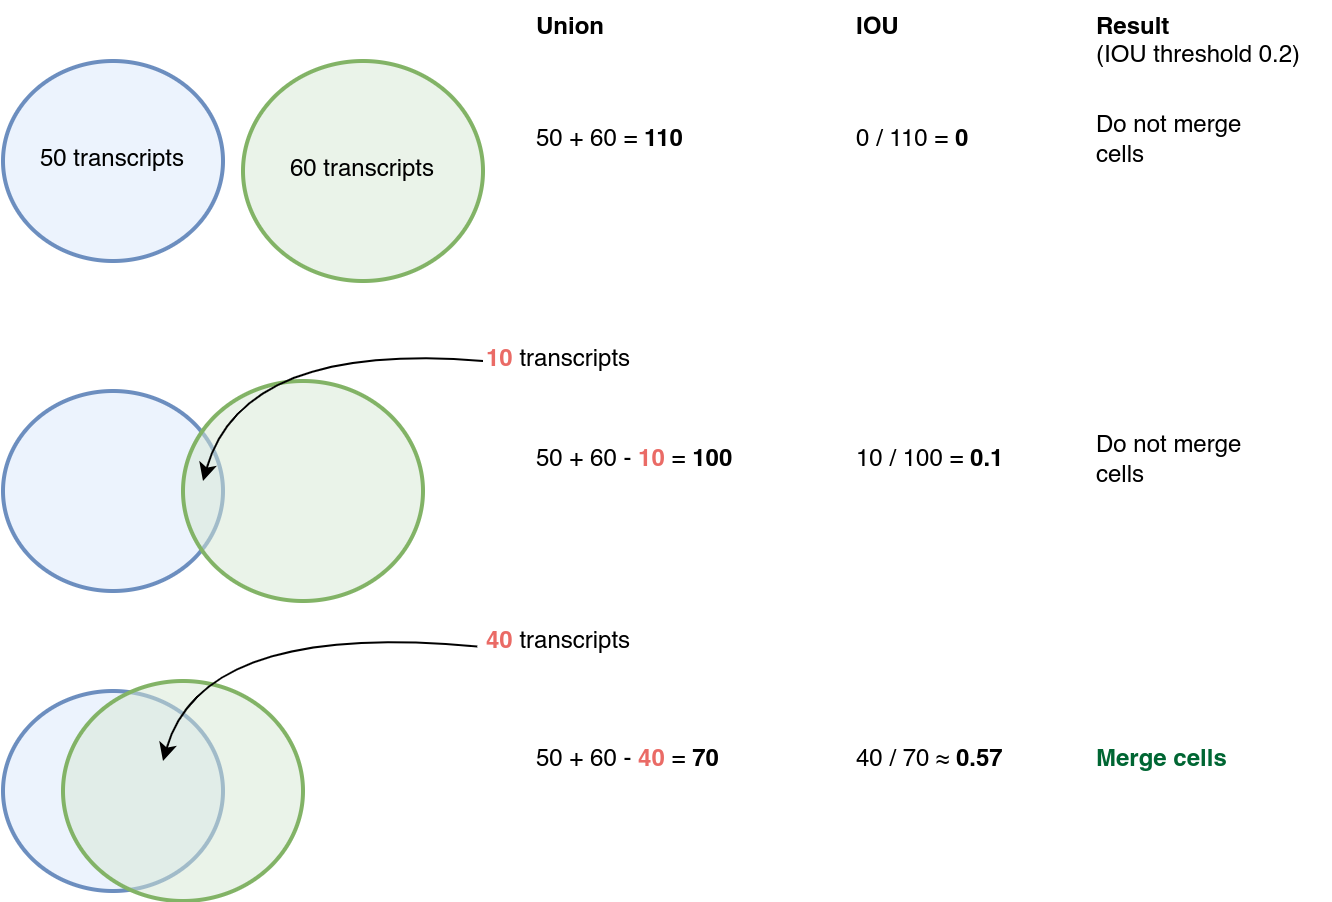

The diagram above was exported from draw.io. Its source (the exported page's mxGraphModel, read from the mxfile embedded in the PNG):
<mxGraphModel dx="1434" dy="846" grid="1" gridSize="10" guides="1" tooltips="1" connect="1" arrows="1" fold="1" page="1" pageScale="1" pageWidth="850" pageHeight="1100" math="0" shadow="0">
  <root>
    <mxCell id="0" />
    <mxCell id="1" parent="0" />
    <mxCell id="FNXXeyAeAlv59N1Sj4fr-1" value="50 transcripts" style="ellipse;whiteSpace=wrap;html=1;fillColor=#dae8fc;strokeColor=#6c8ebf;fillOpacity=50;strokeWidth=2;" parent="1" vertex="1">
      <mxGeometry x="135" y="60" width="110" height="100" as="geometry" />
    </mxCell>
    <mxCell id="FNXXeyAeAlv59N1Sj4fr-7" value="60 transcripts" style="ellipse;whiteSpace=wrap;html=1;fillColor=#d5e8d4;strokeColor=#82b366;fillOpacity=50;strokeWidth=2;" parent="1" vertex="1">
      <mxGeometry x="255" y="60" width="120" height="110" as="geometry" />
    </mxCell>
    <mxCell id="FNXXeyAeAlv59N1Sj4fr-8" value="" style="ellipse;whiteSpace=wrap;html=1;fillColor=#dae8fc;strokeColor=#6c8ebf;fillOpacity=50;strokeWidth=2;" parent="1" vertex="1">
      <mxGeometry x="135" y="225" width="110" height="100" as="geometry" />
    </mxCell>
    <mxCell id="FNXXeyAeAlv59N1Sj4fr-9" value="" style="ellipse;whiteSpace=wrap;html=1;fillColor=#d5e8d4;strokeColor=#82b366;fillOpacity=50;strokeWidth=2;" parent="1" vertex="1">
      <mxGeometry x="225" y="220" width="120" height="110" as="geometry" />
    </mxCell>
    <mxCell id="FNXXeyAeAlv59N1Sj4fr-10" value="" style="ellipse;whiteSpace=wrap;html=1;fillColor=#dae8fc;strokeColor=#6c8ebf;fillOpacity=50;strokeWidth=2;" parent="1" vertex="1">
      <mxGeometry x="135" y="375" width="110" height="100" as="geometry" />
    </mxCell>
    <mxCell id="FNXXeyAeAlv59N1Sj4fr-11" value="" style="ellipse;whiteSpace=wrap;html=1;fillColor=#d5e8d4;strokeColor=#82b366;fillOpacity=50;strokeWidth=2;" parent="1" vertex="1">
      <mxGeometry x="165" y="370" width="120" height="110" as="geometry" />
    </mxCell>
    <mxCell id="FNXXeyAeAlv59N1Sj4fr-12" value="" style="endArrow=classic;html=1;curved=1;entryX=0.25;entryY=0.727;entryDx=0;entryDy=0;entryPerimeter=0;exitX=0;exitY=0.5;exitDx=0;exitDy=0;" parent="1" source="FNXXeyAeAlv59N1Sj4fr-13" edge="1">
      <mxGeometry width="50" height="50" relative="1" as="geometry">
        <mxPoint x="365" y="210" as="sourcePoint" />
        <mxPoint x="235" y="269.97" as="targetPoint" />
        <Array as="points">
          <mxPoint x="255" y="200" />
        </Array>
      </mxGeometry>
    </mxCell>
    <mxCell id="FNXXeyAeAlv59N1Sj4fr-13" value="&lt;b&gt;&lt;font color=&quot;#ea6b66&quot;&gt;10&lt;/font&gt;&lt;/b&gt; transcripts" style="rounded=0;whiteSpace=wrap;html=1;fillColor=none;strokeColor=none;align=left;" parent="1" vertex="1">
      <mxGeometry x="375" y="200" width="90" height="20" as="geometry" />
    </mxCell>
    <mxCell id="FNXXeyAeAlv59N1Sj4fr-14" value="" style="endArrow=classic;html=1;curved=1;entryX=0.25;entryY=0.727;entryDx=0;entryDy=0;entryPerimeter=0;exitX=-0.032;exitY=0.586;exitDx=0;exitDy=0;exitPerimeter=0;" parent="1" source="FNXXeyAeAlv59N1Sj4fr-15" edge="1">
      <mxGeometry width="50" height="50" relative="1" as="geometry">
        <mxPoint x="345" y="350" as="sourcePoint" />
        <mxPoint x="215" y="409.97" as="targetPoint" />
        <Array as="points">
          <mxPoint x="235" y="340" />
        </Array>
      </mxGeometry>
    </mxCell>
    <mxCell id="FNXXeyAeAlv59N1Sj4fr-15" value="&lt;font color=&quot;#ea6b66&quot;&gt;&lt;b&gt;40&lt;/b&gt;&lt;/font&gt; transcripts" style="rounded=0;whiteSpace=wrap;html=1;fillColor=none;strokeColor=none;align=left;" parent="1" vertex="1">
      <mxGeometry x="375" y="341" width="90" height="20" as="geometry" />
    </mxCell>
    <mxCell id="FNXXeyAeAlv59N1Sj4fr-16" value="50 + 60 = &lt;b&gt;110&lt;/b&gt;" style="rounded=0;whiteSpace=wrap;html=1;fillColor=none;strokeColor=none;align=left;" parent="1" vertex="1">
      <mxGeometry x="400" y="90" width="90" height="20" as="geometry" />
    </mxCell>
    <mxCell id="FNXXeyAeAlv59N1Sj4fr-17" value="&lt;b&gt;Union&lt;/b&gt;" style="rounded=0;whiteSpace=wrap;html=1;fillColor=none;strokeColor=none;align=left;verticalAlign=top;" parent="1" vertex="1">
      <mxGeometry x="400" y="30" width="90" height="20" as="geometry" />
    </mxCell>
    <mxCell id="FNXXeyAeAlv59N1Sj4fr-18" value="50 + 60 - &lt;font color=&quot;#ea6b66&quot;&gt;&lt;b&gt;10&lt;/b&gt;&lt;/font&gt; = &lt;b&gt;100&lt;/b&gt;" style="rounded=0;whiteSpace=wrap;html=1;fillColor=none;strokeColor=none;align=left;" parent="1" vertex="1">
      <mxGeometry x="400" y="250" width="120" height="20" as="geometry" />
    </mxCell>
    <mxCell id="FNXXeyAeAlv59N1Sj4fr-19" value="50 + 60 - &lt;font color=&quot;#ea6b66&quot;&gt;&lt;b&gt;40&lt;/b&gt;&lt;/font&gt; = &lt;b&gt;70&lt;/b&gt;" style="rounded=0;whiteSpace=wrap;html=1;fillColor=none;strokeColor=none;align=left;" parent="1" vertex="1">
      <mxGeometry x="400" y="400" width="120" height="20" as="geometry" />
    </mxCell>
    <mxCell id="FNXXeyAeAlv59N1Sj4fr-20" value="&lt;b&gt;IOU&lt;/b&gt;" style="rounded=0;whiteSpace=wrap;html=1;fillColor=none;strokeColor=none;align=left;verticalAlign=top;" parent="1" vertex="1">
      <mxGeometry x="560" y="30" width="90" height="20" as="geometry" />
    </mxCell>
    <mxCell id="FNXXeyAeAlv59N1Sj4fr-21" value="0 / 110 = &lt;b&gt;0&lt;/b&gt;" style="rounded=0;whiteSpace=wrap;html=1;fillColor=none;strokeColor=none;align=left;" parent="1" vertex="1">
      <mxGeometry x="560" y="90" width="90" height="20" as="geometry" />
    </mxCell>
    <mxCell id="FNXXeyAeAlv59N1Sj4fr-22" value="10 / 100 = &lt;b&gt;0.1&lt;/b&gt;" style="rounded=0;whiteSpace=wrap;html=1;fillColor=none;strokeColor=none;align=left;" parent="1" vertex="1">
      <mxGeometry x="560" y="250" width="90" height="20" as="geometry" />
    </mxCell>
    <mxCell id="FNXXeyAeAlv59N1Sj4fr-23" value="40 / 70&amp;nbsp;≈ &lt;b&gt;0.57&lt;/b&gt;" style="rounded=0;whiteSpace=wrap;html=1;fillColor=none;strokeColor=none;align=left;" parent="1" vertex="1">
      <mxGeometry x="560" y="400" width="90" height="20" as="geometry" />
    </mxCell>
    <mxCell id="FNXXeyAeAlv59N1Sj4fr-24" value="Do not merge cells" style="rounded=0;whiteSpace=wrap;html=1;fillColor=none;strokeColor=none;align=left;" parent="1" vertex="1">
      <mxGeometry x="680" y="90" width="90" height="20" as="geometry" />
    </mxCell>
    <mxCell id="FNXXeyAeAlv59N1Sj4fr-25" value="Do not merge cells" style="rounded=0;whiteSpace=wrap;html=1;fillColor=none;strokeColor=none;align=left;" parent="1" vertex="1">
      <mxGeometry x="680" y="250" width="90" height="20" as="geometry" />
    </mxCell>
    <mxCell id="FNXXeyAeAlv59N1Sj4fr-26" value="&lt;b&gt;&lt;font color=&quot;#006633&quot;&gt;Merge cells&lt;/font&gt;&lt;br&gt;&lt;/b&gt;" style="rounded=0;whiteSpace=wrap;html=1;fillColor=none;strokeColor=none;align=left;" parent="1" vertex="1">
      <mxGeometry x="680" y="400" width="90" height="20" as="geometry" />
    </mxCell>
    <mxCell id="FNXXeyAeAlv59N1Sj4fr-27" value="&lt;div&gt;&lt;b&gt;Result&lt;/b&gt;&lt;/div&gt;&lt;div&gt;(IOU threshold 0.2)&lt;b&gt;&lt;br&gt;&lt;/b&gt;&lt;/div&gt;" style="rounded=0;whiteSpace=wrap;html=1;fillColor=none;strokeColor=none;align=left;verticalAlign=top;" parent="1" vertex="1">
      <mxGeometry x="680" y="30" width="120" height="20" as="geometry" />
    </mxCell>
  </root>
</mxGraphModel>